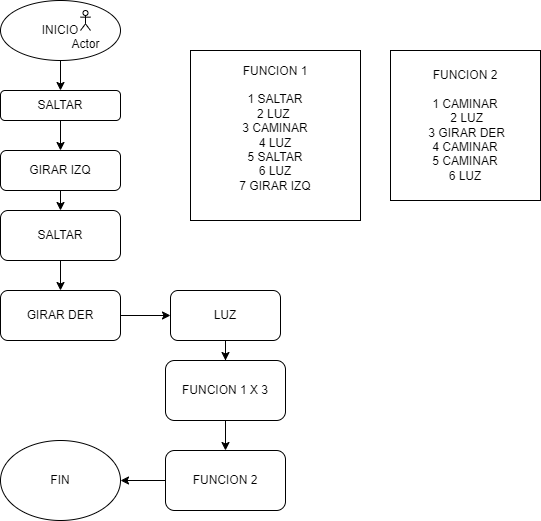

The diagram above was exported from draw.io. Its source (the exported page's mxGraphModel, read from the mxfile embedded in the PNG):
<mxGraphModel dx="1290" dy="653" grid="1" gridSize="10" guides="1" tooltips="1" connect="1" arrows="1" fold="1" page="1" pageScale="1" pageWidth="827" pageHeight="1169" math="0" shadow="0">
  <root>
    <mxCell id="WIyWlLk6GJQsqaUBKTNV-0" />
    <mxCell id="WIyWlLk6GJQsqaUBKTNV-1" parent="WIyWlLk6GJQsqaUBKTNV-0" />
    <mxCell id="Ah4uaxO29EcFS3a3TuKT-23" style="edgeStyle=orthogonalEdgeStyle;rounded=0;orthogonalLoop=1;jettySize=auto;html=1;entryX=0.5;entryY=0;entryDx=0;entryDy=0;" edge="1" parent="WIyWlLk6GJQsqaUBKTNV-1" source="WIyWlLk6GJQsqaUBKTNV-3" target="Ah4uaxO29EcFS3a3TuKT-2">
      <mxGeometry relative="1" as="geometry" />
    </mxCell>
    <mxCell id="WIyWlLk6GJQsqaUBKTNV-3" value="SALTAR" style="rounded=1;whiteSpace=wrap;html=1;fontSize=12;glass=0;strokeWidth=1;shadow=0;" parent="WIyWlLk6GJQsqaUBKTNV-1" vertex="1">
      <mxGeometry x="160" y="130" width="120" height="30" as="geometry" />
    </mxCell>
    <mxCell id="08_1MnPw9ZqSUonPi-5E-1" style="edgeStyle=orthogonalEdgeStyle;rounded=0;orthogonalLoop=1;jettySize=auto;html=1;entryX=0.5;entryY=0;entryDx=0;entryDy=0;" parent="WIyWlLk6GJQsqaUBKTNV-1" source="08_1MnPw9ZqSUonPi-5E-0" target="WIyWlLk6GJQsqaUBKTNV-3" edge="1">
      <mxGeometry relative="1" as="geometry" />
    </mxCell>
    <mxCell id="08_1MnPw9ZqSUonPi-5E-0" value="INICIO" style="ellipse;whiteSpace=wrap;html=1;" parent="WIyWlLk6GJQsqaUBKTNV-1" vertex="1">
      <mxGeometry x="160" y="40" width="120" height="60" as="geometry" />
    </mxCell>
    <mxCell id="08_1MnPw9ZqSUonPi-5E-2" value="Actor" style="shape=umlActor;verticalLabelPosition=bottom;verticalAlign=top;html=1;outlineConnect=0;" parent="WIyWlLk6GJQsqaUBKTNV-1" vertex="1">
      <mxGeometry x="240" y="50" width="10" height="20" as="geometry" />
    </mxCell>
    <mxCell id="-fEUGIVPViNvE2BzPVeb-0" value="&lt;div style=&quot;&quot;&gt;&lt;span style=&quot;background-color: initial;&quot;&gt;FUNCION 1&lt;/span&gt;&lt;/div&gt;&lt;div style=&quot;&quot;&gt;&lt;span style=&quot;background-color: initial;&quot;&gt;&lt;br&gt;&lt;/span&gt;&lt;/div&gt;&lt;div style=&quot;&quot;&gt;1 SALTAR&lt;/div&gt;&lt;div style=&quot;&quot;&gt;2 LUZ&amp;nbsp;&lt;/div&gt;&lt;div style=&quot;&quot;&gt;3 CAMINAR&lt;/div&gt;&lt;div style=&quot;&quot;&gt;&lt;span style=&quot;background-color: initial;&quot;&gt;4 LUZ&lt;/span&gt;&lt;/div&gt;&lt;div style=&quot;&quot;&gt;&lt;span style=&quot;background-color: initial;&quot;&gt;5 SALTAR&lt;/span&gt;&lt;/div&gt;&lt;div style=&quot;&quot;&gt;&lt;span style=&quot;background-color: initial;&quot;&gt;6 LUZ&lt;/span&gt;&lt;/div&gt;&lt;div style=&quot;&quot;&gt;&lt;span style=&quot;background-color: initial;&quot;&gt;7 GIRAR IZQ&lt;/span&gt;&lt;/div&gt;&lt;div style=&quot;&quot;&gt;&lt;br&gt;&lt;/div&gt;" style="whiteSpace=wrap;html=1;aspect=fixed;align=center;" parent="WIyWlLk6GJQsqaUBKTNV-1" vertex="1">
      <mxGeometry x="350" y="90" width="170" height="170" as="geometry" />
    </mxCell>
    <mxCell id="-fEUGIVPViNvE2BzPVeb-3" value="FIN" style="ellipse;whiteSpace=wrap;html=1;" parent="WIyWlLk6GJQsqaUBKTNV-1" vertex="1">
      <mxGeometry x="160" y="480" width="120" height="80" as="geometry" />
    </mxCell>
    <mxCell id="Ah4uaxO29EcFS3a3TuKT-25" value="" style="edgeStyle=orthogonalEdgeStyle;rounded=0;orthogonalLoop=1;jettySize=auto;html=1;" edge="1" parent="WIyWlLk6GJQsqaUBKTNV-1" source="Ah4uaxO29EcFS3a3TuKT-2">
      <mxGeometry relative="1" as="geometry">
        <mxPoint x="220" y="250" as="targetPoint" />
      </mxGeometry>
    </mxCell>
    <mxCell id="Ah4uaxO29EcFS3a3TuKT-2" value="GIRAR IZQ" style="rounded=1;whiteSpace=wrap;html=1;" vertex="1" parent="WIyWlLk6GJQsqaUBKTNV-1">
      <mxGeometry x="160" y="190" width="120" height="40" as="geometry" />
    </mxCell>
    <mxCell id="Ah4uaxO29EcFS3a3TuKT-4" value="FUNCION 2&lt;div&gt;&lt;br&gt;&lt;/div&gt;&lt;div&gt;1 CAMINAR&lt;/div&gt;&lt;div&gt;&lt;span style=&quot;background-color: initial;&quot;&gt;&amp;nbsp;2 LUZ&lt;/span&gt;&lt;/div&gt;&lt;div&gt;&lt;span style=&quot;background-color: initial;&quot;&gt;&amp;nbsp;3 GIRAR DER&lt;/span&gt;&lt;/div&gt;&lt;div&gt;&lt;span style=&quot;background-color: initial;&quot;&gt;4 CAMINAR&lt;/span&gt;&lt;/div&gt;&lt;div&gt;&lt;span style=&quot;background-color: initial;&quot;&gt;5 CAMINAR&lt;/span&gt;&lt;/div&gt;&lt;div&gt;&lt;span style=&quot;background-color: initial;&quot;&gt;6 LUZ&lt;/span&gt;&lt;/div&gt;" style="whiteSpace=wrap;html=1;aspect=fixed;" vertex="1" parent="WIyWlLk6GJQsqaUBKTNV-1">
      <mxGeometry x="550" y="90" width="150" height="150" as="geometry" />
    </mxCell>
    <mxCell id="Ah4uaxO29EcFS3a3TuKT-39" value="" style="edgeStyle=orthogonalEdgeStyle;rounded=0;orthogonalLoop=1;jettySize=auto;html=1;" edge="1" parent="WIyWlLk6GJQsqaUBKTNV-1" source="Ah4uaxO29EcFS3a3TuKT-7" target="Ah4uaxO29EcFS3a3TuKT-37">
      <mxGeometry relative="1" as="geometry" />
    </mxCell>
    <mxCell id="Ah4uaxO29EcFS3a3TuKT-7" value="SALTAR" style="rounded=1;whiteSpace=wrap;html=1;" vertex="1" parent="WIyWlLk6GJQsqaUBKTNV-1">
      <mxGeometry x="160" y="250" width="120" height="50" as="geometry" />
    </mxCell>
    <mxCell id="Ah4uaxO29EcFS3a3TuKT-47" value="" style="edgeStyle=orthogonalEdgeStyle;rounded=0;orthogonalLoop=1;jettySize=auto;html=1;" edge="1" parent="WIyWlLk6GJQsqaUBKTNV-1" source="Ah4uaxO29EcFS3a3TuKT-37" target="Ah4uaxO29EcFS3a3TuKT-42">
      <mxGeometry relative="1" as="geometry" />
    </mxCell>
    <mxCell id="Ah4uaxO29EcFS3a3TuKT-37" value="GIRAR DER" style="rounded=1;whiteSpace=wrap;html=1;" vertex="1" parent="WIyWlLk6GJQsqaUBKTNV-1">
      <mxGeometry x="160" y="330" width="120" height="50" as="geometry" />
    </mxCell>
    <mxCell id="Ah4uaxO29EcFS3a3TuKT-44" value="" style="edgeStyle=orthogonalEdgeStyle;rounded=0;orthogonalLoop=1;jettySize=auto;html=1;" edge="1" parent="WIyWlLk6GJQsqaUBKTNV-1" source="Ah4uaxO29EcFS3a3TuKT-42" target="Ah4uaxO29EcFS3a3TuKT-43">
      <mxGeometry relative="1" as="geometry" />
    </mxCell>
    <mxCell id="Ah4uaxO29EcFS3a3TuKT-42" value="LUZ" style="rounded=1;whiteSpace=wrap;html=1;" vertex="1" parent="WIyWlLk6GJQsqaUBKTNV-1">
      <mxGeometry x="330" y="330" width="110" height="50" as="geometry" />
    </mxCell>
    <mxCell id="Ah4uaxO29EcFS3a3TuKT-46" value="" style="edgeStyle=orthogonalEdgeStyle;rounded=0;orthogonalLoop=1;jettySize=auto;html=1;" edge="1" parent="WIyWlLk6GJQsqaUBKTNV-1" source="Ah4uaxO29EcFS3a3TuKT-43" target="Ah4uaxO29EcFS3a3TuKT-45">
      <mxGeometry relative="1" as="geometry" />
    </mxCell>
    <mxCell id="Ah4uaxO29EcFS3a3TuKT-43" value="FUNCION 1 X 3" style="whiteSpace=wrap;html=1;rounded=1;" vertex="1" parent="WIyWlLk6GJQsqaUBKTNV-1">
      <mxGeometry x="325" y="400" width="120" height="60" as="geometry" />
    </mxCell>
    <mxCell id="Ah4uaxO29EcFS3a3TuKT-48" value="" style="edgeStyle=orthogonalEdgeStyle;rounded=0;orthogonalLoop=1;jettySize=auto;html=1;" edge="1" parent="WIyWlLk6GJQsqaUBKTNV-1" source="Ah4uaxO29EcFS3a3TuKT-45" target="-fEUGIVPViNvE2BzPVeb-3">
      <mxGeometry relative="1" as="geometry" />
    </mxCell>
    <mxCell id="Ah4uaxO29EcFS3a3TuKT-45" value="FUNCION 2" style="whiteSpace=wrap;html=1;rounded=1;" vertex="1" parent="WIyWlLk6GJQsqaUBKTNV-1">
      <mxGeometry x="325" y="490" width="120" height="60" as="geometry" />
    </mxCell>
  </root>
</mxGraphModel>